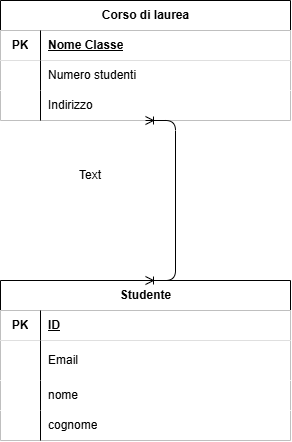

The diagram above was exported from draw.io. Its source (the exported page's mxGraphModel, read from the mxfile embedded in the PNG):
<mxGraphModel dx="571" dy="618" grid="1" gridSize="10" guides="1" tooltips="1" connect="1" arrows="1" fold="1" page="1" pageScale="1" pageWidth="850" pageHeight="1100" math="0" shadow="0">
  <root>
    <mxCell id="0" />
    <mxCell id="1" parent="0" />
    <mxCell id="EfnF5oNWPYfsNQE_Tzbi-1" parent="1" style="shape=table;startSize=30;container=1;collapsible=1;childLayout=tableLayout;fixedRows=1;rowLines=0;fontStyle=1;align=center;resizeLast=1;html=1;" value="Corso di laurea" vertex="1">
      <mxGeometry height="120" width="290" x="180" y="80" as="geometry" />
    </mxCell>
    <mxCell id="EfnF5oNWPYfsNQE_Tzbi-2" parent="EfnF5oNWPYfsNQE_Tzbi-1" style="shape=tableRow;horizontal=0;startSize=0;swimlaneHead=0;swimlaneBody=0;collapsible=0;dropTarget=0;points=[[0,0.5],[1,0.5]];portConstraint=eastwest;top=0;left=0;right=0;bottom=1;" value="" vertex="1">
      <mxGeometry height="30" width="290" y="30" as="geometry" />
    </mxCell>
    <mxCell id="EfnF5oNWPYfsNQE_Tzbi-3" parent="EfnF5oNWPYfsNQE_Tzbi-2" style="shape=partialRectangle;connectable=0;top=0;left=0;bottom=0;right=0;fontStyle=1;overflow=hidden;whiteSpace=wrap;html=1;" value="PK" vertex="1">
      <mxGeometry height="30" width="40" as="geometry">
        <mxRectangle height="30" width="40" as="alternateBounds" />
      </mxGeometry>
    </mxCell>
    <mxCell id="EfnF5oNWPYfsNQE_Tzbi-4" parent="EfnF5oNWPYfsNQE_Tzbi-2" style="shape=partialRectangle;connectable=0;top=0;left=0;bottom=0;right=0;align=left;spacingLeft=6;fontStyle=5;overflow=hidden;whiteSpace=wrap;html=1;" value="Nome Classe" vertex="1">
      <mxGeometry height="30" width="250" x="40" as="geometry">
        <mxRectangle height="30" width="250" as="alternateBounds" />
      </mxGeometry>
    </mxCell>
    <mxCell id="EfnF5oNWPYfsNQE_Tzbi-5" parent="EfnF5oNWPYfsNQE_Tzbi-1" style="shape=tableRow;horizontal=0;startSize=0;swimlaneHead=0;swimlaneBody=0;collapsible=0;dropTarget=0;points=[[0,0.5],[1,0.5]];portConstraint=eastwest;top=0;left=0;right=0;bottom=0;" value="" vertex="1">
      <mxGeometry height="30" width="290" y="60" as="geometry" />
    </mxCell>
    <mxCell id="EfnF5oNWPYfsNQE_Tzbi-6" parent="EfnF5oNWPYfsNQE_Tzbi-5" style="shape=partialRectangle;connectable=0;top=0;left=0;bottom=0;right=0;editable=1;overflow=hidden;whiteSpace=wrap;html=1;" value="" vertex="1">
      <mxGeometry height="30" width="40" as="geometry">
        <mxRectangle height="30" width="40" as="alternateBounds" />
      </mxGeometry>
    </mxCell>
    <mxCell id="EfnF5oNWPYfsNQE_Tzbi-7" parent="EfnF5oNWPYfsNQE_Tzbi-5" style="shape=partialRectangle;connectable=0;top=0;left=0;bottom=0;right=0;align=left;spacingLeft=6;overflow=hidden;whiteSpace=wrap;html=1;" value="Numero studenti" vertex="1">
      <mxGeometry height="30" width="250" x="40" as="geometry">
        <mxRectangle height="30" width="250" as="alternateBounds" />
      </mxGeometry>
    </mxCell>
    <mxCell id="EfnF5oNWPYfsNQE_Tzbi-8" parent="EfnF5oNWPYfsNQE_Tzbi-1" style="shape=tableRow;horizontal=0;startSize=0;swimlaneHead=0;swimlaneBody=0;collapsible=0;dropTarget=0;points=[[0,0.5],[1,0.5]];portConstraint=eastwest;top=0;left=0;right=0;bottom=0;" value="" vertex="1">
      <mxGeometry height="30" width="290" y="90" as="geometry" />
    </mxCell>
    <mxCell id="EfnF5oNWPYfsNQE_Tzbi-9" parent="EfnF5oNWPYfsNQE_Tzbi-8" style="shape=partialRectangle;connectable=0;top=0;left=0;bottom=0;right=0;editable=1;overflow=hidden;whiteSpace=wrap;html=1;" value="" vertex="1">
      <mxGeometry height="30" width="40" as="geometry">
        <mxRectangle height="30" width="40" as="alternateBounds" />
      </mxGeometry>
    </mxCell>
    <mxCell id="EfnF5oNWPYfsNQE_Tzbi-10" parent="EfnF5oNWPYfsNQE_Tzbi-8" style="shape=partialRectangle;connectable=0;top=0;left=0;bottom=0;right=0;align=left;spacingLeft=6;overflow=hidden;whiteSpace=wrap;html=1;" value="Indirizzo" vertex="1">
      <mxGeometry height="30" width="250" x="40" as="geometry">
        <mxRectangle height="30" width="250" as="alternateBounds" />
      </mxGeometry>
    </mxCell>
    <mxCell id="EfnF5oNWPYfsNQE_Tzbi-11" parent="1" style="shape=table;startSize=30;container=1;collapsible=1;childLayout=tableLayout;fixedRows=1;rowLines=0;fontStyle=1;align=center;resizeLast=1;html=1;" value="Studente" vertex="1">
      <mxGeometry height="160" width="290" x="180" y="360" as="geometry" />
    </mxCell>
    <mxCell id="EfnF5oNWPYfsNQE_Tzbi-12" parent="EfnF5oNWPYfsNQE_Tzbi-11" style="shape=tableRow;horizontal=0;startSize=0;swimlaneHead=0;swimlaneBody=0;collapsible=0;dropTarget=0;points=[[0,0.5],[1,0.5]];portConstraint=eastwest;top=0;left=0;right=0;bottom=1;" value="" vertex="1">
      <mxGeometry height="30" width="290" y="30" as="geometry" />
    </mxCell>
    <mxCell id="EfnF5oNWPYfsNQE_Tzbi-13" parent="EfnF5oNWPYfsNQE_Tzbi-12" style="shape=partialRectangle;connectable=0;top=0;left=0;bottom=0;right=0;fontStyle=1;overflow=hidden;whiteSpace=wrap;html=1;" value="PK" vertex="1">
      <mxGeometry height="30" width="40" as="geometry">
        <mxRectangle height="30" width="40" as="alternateBounds" />
      </mxGeometry>
    </mxCell>
    <mxCell id="EfnF5oNWPYfsNQE_Tzbi-14" parent="EfnF5oNWPYfsNQE_Tzbi-12" style="shape=partialRectangle;connectable=0;top=0;left=0;bottom=0;right=0;align=left;spacingLeft=6;fontStyle=5;overflow=hidden;whiteSpace=wrap;html=1;" value="ID" vertex="1">
      <mxGeometry height="30" width="250" x="40" as="geometry">
        <mxRectangle height="30" width="250" as="alternateBounds" />
      </mxGeometry>
    </mxCell>
    <mxCell id="EfnF5oNWPYfsNQE_Tzbi-15" parent="EfnF5oNWPYfsNQE_Tzbi-11" style="shape=tableRow;horizontal=0;startSize=0;swimlaneHead=0;swimlaneBody=0;collapsible=0;dropTarget=0;points=[[0,0.5],[1,0.5]];portConstraint=eastwest;top=0;left=0;right=0;bottom=0;" value="" vertex="1">
      <mxGeometry height="40" width="290" y="60" as="geometry" />
    </mxCell>
    <mxCell id="EfnF5oNWPYfsNQE_Tzbi-16" parent="EfnF5oNWPYfsNQE_Tzbi-15" style="shape=partialRectangle;connectable=0;top=0;left=0;bottom=0;right=0;editable=1;overflow=hidden;whiteSpace=wrap;html=1;" value="" vertex="1">
      <mxGeometry height="40" width="40" as="geometry">
        <mxRectangle height="40" width="40" as="alternateBounds" />
      </mxGeometry>
    </mxCell>
    <mxCell id="EfnF5oNWPYfsNQE_Tzbi-17" parent="EfnF5oNWPYfsNQE_Tzbi-15" style="shape=partialRectangle;connectable=0;top=0;left=0;bottom=0;right=0;align=left;spacingLeft=6;overflow=hidden;whiteSpace=wrap;html=1;" value="Email" vertex="1">
      <mxGeometry height="40" width="250" x="40" as="geometry">
        <mxRectangle height="40" width="250" as="alternateBounds" />
      </mxGeometry>
    </mxCell>
    <mxCell id="EfnF5oNWPYfsNQE_Tzbi-18" parent="EfnF5oNWPYfsNQE_Tzbi-11" style="shape=tableRow;horizontal=0;startSize=0;swimlaneHead=0;swimlaneBody=0;collapsible=0;dropTarget=0;points=[[0,0.5],[1,0.5]];portConstraint=eastwest;top=0;left=0;right=0;bottom=0;" value="" vertex="1">
      <mxGeometry height="30" width="290" y="100" as="geometry" />
    </mxCell>
    <mxCell id="EfnF5oNWPYfsNQE_Tzbi-19" parent="EfnF5oNWPYfsNQE_Tzbi-18" style="shape=partialRectangle;connectable=0;top=0;left=0;bottom=0;right=0;editable=1;overflow=hidden;whiteSpace=wrap;html=1;" value="" vertex="1">
      <mxGeometry height="30" width="40" as="geometry">
        <mxRectangle height="30" width="40" as="alternateBounds" />
      </mxGeometry>
    </mxCell>
    <mxCell id="EfnF5oNWPYfsNQE_Tzbi-20" parent="EfnF5oNWPYfsNQE_Tzbi-18" style="shape=partialRectangle;connectable=0;top=0;left=0;bottom=0;right=0;align=left;spacingLeft=6;overflow=hidden;whiteSpace=wrap;html=1;" value="nome" vertex="1">
      <mxGeometry height="30" width="250" x="40" as="geometry">
        <mxRectangle height="30" width="250" as="alternateBounds" />
      </mxGeometry>
    </mxCell>
    <mxCell id="EfnF5oNWPYfsNQE_Tzbi-21" parent="EfnF5oNWPYfsNQE_Tzbi-11" style="shape=tableRow;horizontal=0;startSize=0;swimlaneHead=0;swimlaneBody=0;collapsible=0;dropTarget=0;points=[[0,0.5],[1,0.5]];portConstraint=eastwest;top=0;left=0;right=0;bottom=0;" value="" vertex="1">
      <mxGeometry height="30" width="290" y="130" as="geometry" />
    </mxCell>
    <mxCell id="EfnF5oNWPYfsNQE_Tzbi-22" parent="EfnF5oNWPYfsNQE_Tzbi-21" style="shape=partialRectangle;connectable=0;top=0;left=0;bottom=0;right=0;editable=1;overflow=hidden;whiteSpace=wrap;html=1;" value="" vertex="1">
      <mxGeometry height="30" width="40" as="geometry">
        <mxRectangle height="30" width="40" as="alternateBounds" />
      </mxGeometry>
    </mxCell>
    <mxCell id="EfnF5oNWPYfsNQE_Tzbi-23" parent="EfnF5oNWPYfsNQE_Tzbi-21" style="shape=partialRectangle;connectable=0;top=0;left=0;bottom=0;right=0;align=left;spacingLeft=6;overflow=hidden;whiteSpace=wrap;html=1;" value="cognome" vertex="1">
      <mxGeometry height="30" width="250" x="40" as="geometry">
        <mxRectangle height="30" width="250" as="alternateBounds" />
      </mxGeometry>
    </mxCell>
    <mxCell id="EfnF5oNWPYfsNQE_Tzbi-25" edge="1" parent="1" source="EfnF5oNWPYfsNQE_Tzbi-11" style="edgeStyle=entityRelationEdgeStyle;fontSize=17;html=1;endArrow=ERoneToMany;startArrow=ERoneToMany;entryX=0.5;entryY=1;entryDx=0;entryDy=0;exitX=0.5;exitY=0;exitDx=0;exitDy=0;fontStyle=1" target="EfnF5oNWPYfsNQE_Tzbi-1" value="">
      <mxGeometry height="100" relative="1" width="100" as="geometry">
        <mxPoint x="270" y="370" as="sourcePoint" />
        <mxPoint x="370" y="270" as="targetPoint" />
      </mxGeometry>
    </mxCell>
    <mxCell id="ekcdsH7EFn4oIxN7uCnw-1" parent="1" style="text;html=1;whiteSpace=wrap;strokeColor=none;fillColor=none;align=center;verticalAlign=middle;rounded=0;" value="Text" vertex="1">
      <mxGeometry height="30" width="60" x="240" y="240" as="geometry" />
    </mxCell>
  </root>
</mxGraphModel>